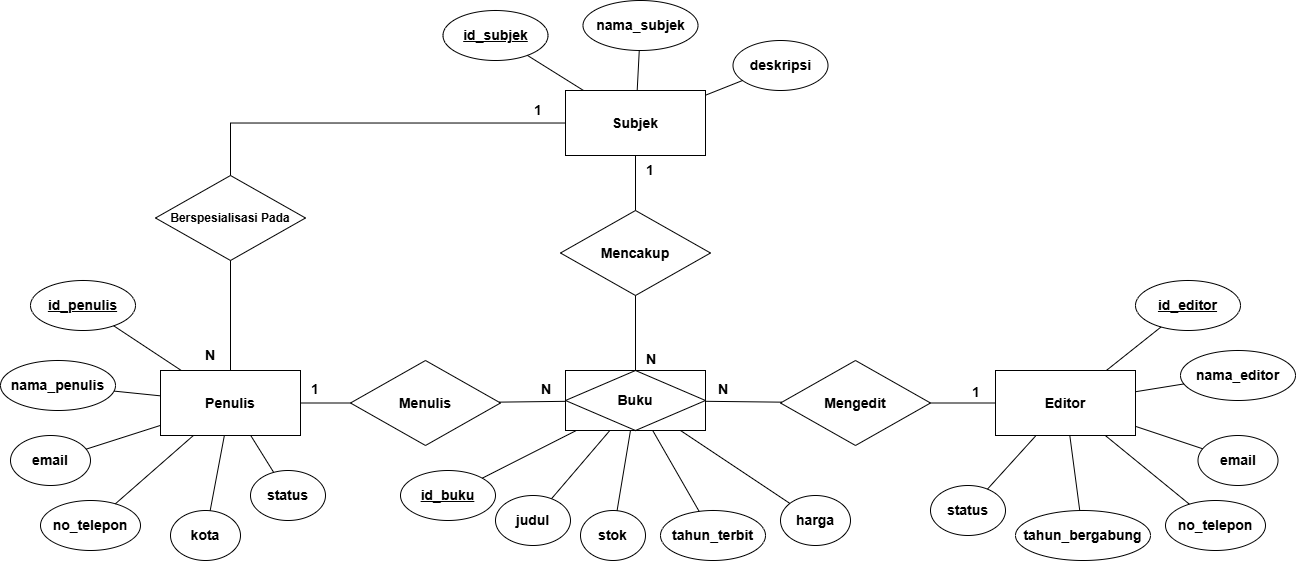

The diagram above was exported from draw.io. Its source (the exported page's mxGraphModel, read from the mxfile embedded in the PNG):
<mxGraphModel dx="2352" dy="343" grid="1" gridSize="10" guides="1" tooltips="1" connect="1" arrows="1" fold="1" page="1" pageScale="1" pageWidth="1654" pageHeight="1169" math="0" shadow="0">
  <root>
    <mxCell id="0" />
    <mxCell id="1" parent="0" />
    <mxCell id="2" parent="1" style="rounded=0;whiteSpace=wrap;html=1;fontStyle=1;fontSize=14;fillColor=default;strokeColor=light-dark(#000000, #5c79a3);arcSize=0;" value="Subjek" vertex="1">
      <mxGeometry height="65" width="140" x="505" y="210" as="geometry" />
    </mxCell>
    <mxCell id="3" parent="1" style="rounded=0;whiteSpace=wrap;html=1;fontStyle=1;fontSize=14;fillColor=default;strokeColor=light-dark(#000000, #5c79a3);" value="Penulis" vertex="1">
      <mxGeometry height="65" width="140" x="100" y="490" as="geometry" />
    </mxCell>
    <mxCell id="4" parent="1" style="rounded=0;whiteSpace=wrap;html=1;fontStyle=1;fontSize=14;fillColor=default;strokeColor=light-dark(#000000, #5c79a3);" value="Editor" vertex="1">
      <mxGeometry height="65" width="140" x="935" y="490" as="geometry" />
    </mxCell>
    <mxCell id="5" parent="1" style="rounded=0;whiteSpace=wrap;html=1;fontStyle=1;fontSize=14;fillColor=default;strokeColor=light-dark(#000000, #5c79a3);" value="Buku" vertex="1">
      <mxGeometry height="60" width="140" x="505" y="490" as="geometry" />
    </mxCell>
    <mxCell id="6" parent="1" style="rhombus;whiteSpace=wrap;html=1;fontSize=12;fillColor=default;strokeColor=light-dark(#000000,#6D5100);fontStyle=1" value="Berspesialisasi Pada" vertex="1">
      <mxGeometry height="85" width="150" x="95" y="295" as="geometry" />
    </mxCell>
    <mxCell id="7" parent="1" style="rhombus;whiteSpace=wrap;html=1;fontSize=14;fillColor=default;strokeColor=light-dark(#000000,#6D5100);fontStyle=1" value="Mencakup" vertex="1">
      <mxGeometry height="85" width="150" x="500" y="330" as="geometry" />
    </mxCell>
    <mxCell id="8" parent="1" style="rhombus;whiteSpace=wrap;html=1;fontSize=14;fillColor=default;strokeColor=light-dark(#000000,#6D5100);fontStyle=1" value="Menulis" vertex="1">
      <mxGeometry height="85" width="150" x="290" y="480" as="geometry" />
    </mxCell>
    <mxCell id="9" parent="1" style="rhombus;whiteSpace=wrap;html=1;fontSize=14;fillColor=default;strokeColor=light-dark(#000000,#6D5100);fontStyle=1" value="Mengedit" vertex="1">
      <mxGeometry height="85" width="150" x="720" y="480" as="geometry" />
    </mxCell>
    <mxCell id="10" edge="1" parent="1" source="2" style="endArrow=none;html=1;fontSize=14;fontStyle=1;align=right;edgeStyle=orthogonalEdgeStyle;rounded=0;curved=0;" target="6" value="">
      <mxGeometry relative="1" as="geometry" />
    </mxCell>
    <mxCell id="11" edge="1" parent="1" source="3" style="endArrow=none;html=1;fontSize=14;fontStyle=1;edgeStyle=orthogonalEdgeStyle;rounded=0;curved=0;" target="6" value="">
      <mxGeometry relative="1" as="geometry" />
    </mxCell>
    <mxCell id="12" edge="1" parent="1" source="2" style="endArrow=none;html=1;fontSize=14;fontStyle=1;" target="7" value="">
      <mxGeometry relative="1" as="geometry" />
    </mxCell>
    <mxCell id="13" edge="1" parent="1" source="5" style="endArrow=none;html=1;fontSize=14;fontStyle=1;" target="7" value="">
      <mxGeometry relative="1" as="geometry" />
    </mxCell>
    <mxCell id="14" edge="1" parent="1" source="3" style="endArrow=none;html=1;fontSize=14;fontStyle=1;" target="8" value="&lt;span style=&quot;color: rgba(0, 0, 0, 0); font-family: monospace; font-size: 0px; font-weight: 400; text-align: start; background-color: rgb(236, 236, 236);&quot;&gt;%3CmxGraphModel%3E%3Croot%3E%3CmxCell%20id%3D%220%22%2F%3E%3CmxCell%20id%3D%221%22%20parent%3D%220%22%2F%3E%3CmxCell%20id%3D%222%22%20parent%3D%221%22%20style%3D%22text%3Bhtml%3D1%3BwhiteSpace%3Dwrap%3BstrokeColor%3Dnone%3BfillColor%3Dnone%3Balign%3Dcenter%3BverticalAlign%3Dmiddle%3Brounded%3D0%3BfontSize%3D14%3B%22%20value%3D%22%26lt%3Bb%26gt%3B1%26lt%3B%2Fb%26gt%3B%22%20vertex%3D%221%22%3E%3CmxGeometry%20height%3D%2230%22%20width%3D%2260%22%20x%3D%22435%22%20y%3D%22210%22%20as%3D%22geometry%22%2F%3E%3C%2FmxCell%3E%3C%2Froot%3E%3C%2FmxGraphModel%3E&lt;/span&gt;">
      <mxGeometry relative="1" as="geometry" />
    </mxCell>
    <mxCell id="15" edge="1" parent="1" source="5" style="endArrow=none;html=1;fontSize=14;fontStyle=1;" target="8" value="">
      <mxGeometry relative="1" as="geometry" />
    </mxCell>
    <mxCell id="16" edge="1" parent="1" source="4" style="endArrow=none;html=1;fontSize=14;fontStyle=1;" target="9" value="">
      <mxGeometry relative="1" as="geometry" />
    </mxCell>
    <mxCell id="17" edge="1" parent="1" source="5" style="endArrow=none;html=1;fontSize=14;fontStyle=1;" target="9" value="">
      <mxGeometry relative="1" as="geometry" />
    </mxCell>
    <mxCell id="18" parent="1" style="ellipse;whiteSpace=wrap;html=1;fontStyle=5;fontSize=14;" value="id_subjek" vertex="1">
      <mxGeometry height="50" width="105" x="382.5" y="130" as="geometry" />
    </mxCell>
    <mxCell id="19" edge="1" parent="1" source="2" style="endArrow=none;fontStyle=1;fontSize=14;" target="18">
      <mxGeometry relative="1" as="geometry" />
    </mxCell>
    <mxCell id="20" parent="1" style="ellipse;whiteSpace=wrap;html=1;fontSize=14;fontStyle=1" value="nama_subjek" vertex="1">
      <mxGeometry height="50" width="115" x="522.5" y="120" as="geometry" />
    </mxCell>
    <mxCell id="21" edge="1" parent="1" source="2" style="endArrow=none;fontStyle=1;fontSize=14;" target="20">
      <mxGeometry relative="1" as="geometry" />
    </mxCell>
    <mxCell id="22" parent="1" style="ellipse;whiteSpace=wrap;html=1;fontSize=14;fontStyle=1" value="deskripsi" vertex="1">
      <mxGeometry height="50" width="95" x="672.5" y="160" as="geometry" />
    </mxCell>
    <mxCell id="23" edge="1" parent="1" source="2" style="endArrow=none;fontStyle=1;fontSize=14;" target="22">
      <mxGeometry relative="1" as="geometry" />
    </mxCell>
    <mxCell id="24" parent="1" style="ellipse;whiteSpace=wrap;html=1;fontStyle=5;fontSize=14;" value="id_penulis" vertex="1">
      <mxGeometry height="50" width="105" x="-30" y="400" as="geometry" />
    </mxCell>
    <mxCell id="25" edge="1" parent="1" source="3" style="endArrow=none;fontStyle=1;fontSize=14;" target="24">
      <mxGeometry relative="1" as="geometry" />
    </mxCell>
    <mxCell id="26" parent="1" style="ellipse;whiteSpace=wrap;html=1;fontSize=14;fontStyle=1" value="nama_penulis" vertex="1">
      <mxGeometry height="50" width="115" x="-60" y="480" as="geometry" />
    </mxCell>
    <mxCell id="27" edge="1" parent="1" source="3" style="endArrow=none;fontStyle=1;fontSize=14;" target="26">
      <mxGeometry relative="1" as="geometry" />
    </mxCell>
    <mxCell id="28" parent="1" style="ellipse;whiteSpace=wrap;html=1;fontSize=14;fontStyle=1" value="email" vertex="1">
      <mxGeometry height="50" width="80" x="-50" y="555" as="geometry" />
    </mxCell>
    <mxCell id="29" edge="1" parent="1" source="3" style="endArrow=none;fontStyle=1;fontSize=14;" target="28">
      <mxGeometry relative="1" as="geometry" />
    </mxCell>
    <mxCell id="30" parent="1" style="ellipse;whiteSpace=wrap;html=1;fontSize=14;fontStyle=1" value="no_telepon" vertex="1">
      <mxGeometry height="50" width="100" x="-20" y="620" as="geometry" />
    </mxCell>
    <mxCell id="31" edge="1" parent="1" source="3" style="endArrow=none;fontStyle=1;fontSize=14;" target="30">
      <mxGeometry relative="1" as="geometry" />
    </mxCell>
    <mxCell id="32" parent="1" style="ellipse;whiteSpace=wrap;html=1;fontSize=14;fontStyle=1" value="kota" vertex="1">
      <mxGeometry height="50" width="70" x="110" y="630" as="geometry" />
    </mxCell>
    <mxCell id="33" edge="1" parent="1" source="3" style="endArrow=none;fontStyle=1;fontSize=14;" target="32">
      <mxGeometry relative="1" as="geometry" />
    </mxCell>
    <mxCell id="34" parent="1" style="ellipse;whiteSpace=wrap;html=1;fontSize=14;fontStyle=1" value="status" vertex="1">
      <mxGeometry height="50" width="75" x="190" y="590" as="geometry" />
    </mxCell>
    <mxCell id="35" edge="1" parent="1" source="3" style="endArrow=none;fontStyle=1;fontSize=14;" target="34">
      <mxGeometry relative="1" as="geometry" />
    </mxCell>
    <mxCell id="36" parent="1" style="ellipse;whiteSpace=wrap;html=1;fontStyle=5;fontSize=14;" value="id_editor" vertex="1">
      <mxGeometry height="50" width="105" x="1075" y="400" as="geometry" />
    </mxCell>
    <mxCell id="37" edge="1" parent="1" source="4" style="endArrow=none;fontStyle=1;fontSize=14;" target="36">
      <mxGeometry relative="1" as="geometry" />
    </mxCell>
    <mxCell id="38" parent="1" style="ellipse;whiteSpace=wrap;html=1;fontSize=14;fontStyle=1" value="nama_editor" vertex="1">
      <mxGeometry height="50" width="115" x="1120" y="470" as="geometry" />
    </mxCell>
    <mxCell id="39" edge="1" parent="1" source="4" style="endArrow=none;fontStyle=1;fontSize=14;" target="38">
      <mxGeometry relative="1" as="geometry" />
    </mxCell>
    <mxCell id="40" parent="1" style="ellipse;whiteSpace=wrap;html=1;fontSize=14;fontStyle=1" value="email" vertex="1">
      <mxGeometry height="50" width="80" x="1137.5" y="555" as="geometry" />
    </mxCell>
    <mxCell id="41" edge="1" parent="1" source="4" style="endArrow=none;fontStyle=1;fontSize=14;" target="40">
      <mxGeometry relative="1" as="geometry" />
    </mxCell>
    <mxCell id="42" parent="1" style="ellipse;whiteSpace=wrap;html=1;fontSize=14;fontStyle=1" value="no_telepon" vertex="1">
      <mxGeometry height="50" width="100" x="1105" y="620" as="geometry" />
    </mxCell>
    <mxCell id="43" edge="1" parent="1" source="4" style="endArrow=none;fontStyle=1;fontSize=14;" target="42">
      <mxGeometry relative="1" as="geometry" />
    </mxCell>
    <mxCell id="44" parent="1" style="ellipse;whiteSpace=wrap;html=1;fontSize=14;fontStyle=1" value="tahun_bergabung" vertex="1">
      <mxGeometry height="50" width="135" x="955" y="630" as="geometry" />
    </mxCell>
    <mxCell id="45" edge="1" parent="1" source="4" style="endArrow=none;fontStyle=1;fontSize=14;" target="44">
      <mxGeometry relative="1" as="geometry" />
    </mxCell>
    <mxCell id="46" parent="1" style="ellipse;whiteSpace=wrap;html=1;fontSize=14;fontStyle=1" value="status" vertex="1">
      <mxGeometry height="50" width="75" x="870" y="605" as="geometry" />
    </mxCell>
    <mxCell id="47" edge="1" parent="1" source="4" style="endArrow=none;fontStyle=1;fontSize=14;" target="46">
      <mxGeometry relative="1" as="geometry" />
    </mxCell>
    <mxCell id="48" parent="1" style="ellipse;whiteSpace=wrap;html=1;fontStyle=5;fontSize=14;" value="id_buku" vertex="1">
      <mxGeometry height="50" width="95" x="340" y="590" as="geometry" />
    </mxCell>
    <mxCell id="49" edge="1" parent="1" source="5" style="endArrow=none;fontStyle=1;fontSize=14;" target="48">
      <mxGeometry relative="1" as="geometry" />
    </mxCell>
    <mxCell id="50" parent="1" style="ellipse;whiteSpace=wrap;html=1;fontSize=14;fontStyle=1" value="judul" vertex="1">
      <mxGeometry height="50" width="75" x="435" y="615" as="geometry" />
    </mxCell>
    <mxCell id="51" edge="1" parent="1" source="5" style="endArrow=none;fontStyle=1;fontSize=14;" target="50">
      <mxGeometry relative="1" as="geometry" />
    </mxCell>
    <mxCell id="52" parent="1" style="ellipse;whiteSpace=wrap;html=1;fontSize=14;fontStyle=1" value="tahun_terbit" vertex="1">
      <mxGeometry height="50" width="105" x="600" y="630" as="geometry" />
    </mxCell>
    <mxCell id="53" edge="1" parent="1" source="5" style="endArrow=none;fontStyle=1;fontSize=14;" target="52">
      <mxGeometry relative="1" as="geometry" />
    </mxCell>
    <mxCell id="54" parent="1" style="ellipse;whiteSpace=wrap;html=1;fontSize=14;fontStyle=1" value="harga" vertex="1">
      <mxGeometry height="50" width="70" x="720" y="615" as="geometry" />
    </mxCell>
    <mxCell id="55" edge="1" parent="1" source="5" style="endArrow=none;fontStyle=1;fontSize=14;" target="54">
      <mxGeometry relative="1" as="geometry" />
    </mxCell>
    <mxCell id="56" parent="1" style="ellipse;whiteSpace=wrap;html=1;fontSize=14;fontStyle=1" value="stok" vertex="1">
      <mxGeometry height="50" width="65" x="520" y="630" as="geometry" />
    </mxCell>
    <mxCell id="57" edge="1" parent="1" source="5" style="endArrow=none;fontStyle=1;fontSize=14;" target="56">
      <mxGeometry relative="1" as="geometry" />
    </mxCell>
    <mxCell id="58" parent="1" style="text;html=1;whiteSpace=wrap;strokeColor=none;fillColor=none;align=center;verticalAlign=middle;rounded=0;fontSize=14;" value="&lt;b&gt;1&lt;/b&gt;" vertex="1">
      <mxGeometry height="30" width="60" x="448" y="215" as="geometry" />
    </mxCell>
    <mxCell id="59" parent="1" style="text;html=1;whiteSpace=wrap;strokeColor=none;fillColor=none;align=center;verticalAlign=middle;rounded=0;fontSize=14;" value="&lt;b&gt;1&lt;/b&gt;" vertex="1">
      <mxGeometry height="30" width="60" x="560" y="275" as="geometry" />
    </mxCell>
    <mxCell id="60" parent="1" style="text;html=1;whiteSpace=wrap;strokeColor=none;fillColor=none;align=center;verticalAlign=middle;rounded=0;fontSize=14;" value="&lt;b&gt;1&lt;/b&gt;" vertex="1">
      <mxGeometry height="30" width="60" x="225" y="494" as="geometry" />
    </mxCell>
    <mxCell id="61" parent="1" style="text;html=1;whiteSpace=wrap;strokeColor=none;fillColor=none;align=center;verticalAlign=middle;rounded=0;fontSize=14;" value="&lt;b&gt;1&lt;/b&gt;" vertex="1">
      <mxGeometry height="30" width="60" x="886" y="497" as="geometry" />
    </mxCell>
    <mxCell id="62" parent="1" style="text;html=1;whiteSpace=wrap;strokeColor=none;fillColor=none;align=center;verticalAlign=middle;rounded=0;fontSize=14;" value="&lt;b&gt;N&lt;/b&gt;" vertex="1">
      <mxGeometry height="30" width="60" x="120" y="460" as="geometry" />
    </mxCell>
    <mxCell id="63" parent="1" style="text;html=1;whiteSpace=wrap;strokeColor=none;fillColor=none;align=center;verticalAlign=middle;rounded=0;fontSize=14;" value="&lt;b&gt;N&lt;/b&gt;" vertex="1">
      <mxGeometry height="30" width="60" x="456" y="494" as="geometry" />
    </mxCell>
    <mxCell id="64" parent="1" style="text;html=1;whiteSpace=wrap;strokeColor=none;fillColor=none;align=center;verticalAlign=middle;rounded=0;fontSize=14;" value="&lt;b&gt;N&lt;/b&gt;" vertex="1">
      <mxGeometry height="30" width="60" x="561" y="464" as="geometry" />
    </mxCell>
    <mxCell id="65" parent="1" style="text;html=1;whiteSpace=wrap;strokeColor=none;fillColor=none;align=center;verticalAlign=middle;rounded=0;fontSize=14;" value="&lt;b&gt;N&lt;/b&gt;" vertex="1">
      <mxGeometry height="30" width="60" x="632.5" y="494" as="geometry" />
    </mxCell>
    <mxCell id="66" parent="1" style="rhombus;whiteSpace=wrap;html=1;fillColor=none;" value="" vertex="1">
      <mxGeometry height="60" width="140" x="505" y="490" as="geometry" />
    </mxCell>
  </root>
</mxGraphModel>